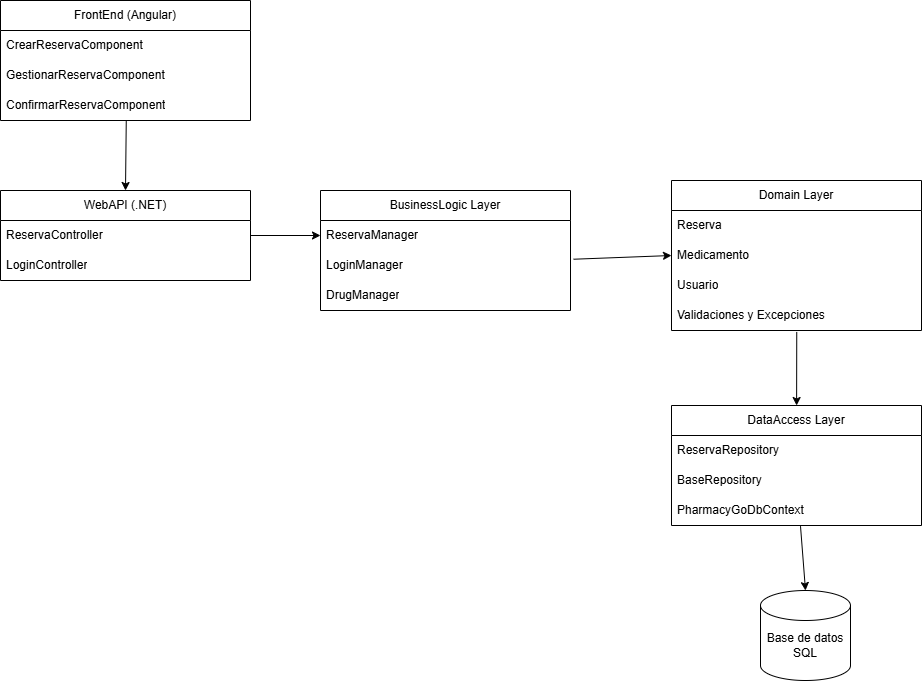

The diagram above was exported from draw.io. Its source (the exported page's mxGraphModel, read from the mxfile embedded in the PNG):
<mxGraphModel dx="5068" dy="2712" grid="1" gridSize="10" guides="1" tooltips="1" connect="1" arrows="1" fold="1" page="1" pageScale="1" pageWidth="827" pageHeight="1169" math="0" shadow="0">
  <root>
    <mxCell id="0" />
    <mxCell id="1" parent="0" />
    <mxCell id="mFo1Ogeff4I9CRPbzgvj-3" value="FrontEnd (Angular)" style="swimlane;fontStyle=0;childLayout=stackLayout;horizontal=1;startSize=30;horizontalStack=0;resizeParent=1;resizeParentMax=0;resizeLast=0;collapsible=1;marginBottom=0;whiteSpace=wrap;html=1;" parent="1" vertex="1">
      <mxGeometry x="320" y="120" width="250" height="120" as="geometry" />
    </mxCell>
    <mxCell id="mFo1Ogeff4I9CRPbzgvj-4" value="CrearReservaComponent" style="text;strokeColor=none;fillColor=none;align=left;verticalAlign=middle;spacingLeft=4;spacingRight=4;overflow=hidden;points=[[0,0.5],[1,0.5]];portConstraint=eastwest;rotatable=0;whiteSpace=wrap;html=1;" parent="mFo1Ogeff4I9CRPbzgvj-3" vertex="1">
      <mxGeometry y="30" width="250" height="30" as="geometry" />
    </mxCell>
    <mxCell id="mFo1Ogeff4I9CRPbzgvj-5" value="GestionarReservaComponent" style="text;strokeColor=none;fillColor=none;align=left;verticalAlign=middle;spacingLeft=4;spacingRight=4;overflow=hidden;points=[[0,0.5],[1,0.5]];portConstraint=eastwest;rotatable=0;whiteSpace=wrap;html=1;" parent="mFo1Ogeff4I9CRPbzgvj-3" vertex="1">
      <mxGeometry y="60" width="250" height="30" as="geometry" />
    </mxCell>
    <mxCell id="mFo1Ogeff4I9CRPbzgvj-6" value="ConfirmarReservaComponent" style="text;strokeColor=none;fillColor=none;align=left;verticalAlign=middle;spacingLeft=4;spacingRight=4;overflow=hidden;points=[[0,0.5],[1,0.5]];portConstraint=eastwest;rotatable=0;whiteSpace=wrap;html=1;" parent="mFo1Ogeff4I9CRPbzgvj-3" vertex="1">
      <mxGeometry y="90" width="250" height="30" as="geometry" />
    </mxCell>
    <mxCell id="mFo1Ogeff4I9CRPbzgvj-7" value="WebAPI (.NET)" style="swimlane;fontStyle=0;childLayout=stackLayout;horizontal=1;startSize=30;horizontalStack=0;resizeParent=1;resizeParentMax=0;resizeLast=0;collapsible=1;marginBottom=0;whiteSpace=wrap;html=1;" parent="1" vertex="1">
      <mxGeometry x="320" y="310" width="250" height="90" as="geometry" />
    </mxCell>
    <mxCell id="mFo1Ogeff4I9CRPbzgvj-8" value="ReservaController" style="text;strokeColor=none;fillColor=none;align=left;verticalAlign=middle;spacingLeft=4;spacingRight=4;overflow=hidden;points=[[0,0.5],[1,0.5]];portConstraint=eastwest;rotatable=0;whiteSpace=wrap;html=1;" parent="mFo1Ogeff4I9CRPbzgvj-7" vertex="1">
      <mxGeometry y="30" width="250" height="30" as="geometry" />
    </mxCell>
    <mxCell id="mFo1Ogeff4I9CRPbzgvj-9" value="LoginController" style="text;strokeColor=none;fillColor=none;align=left;verticalAlign=middle;spacingLeft=4;spacingRight=4;overflow=hidden;points=[[0,0.5],[1,0.5]];portConstraint=eastwest;rotatable=0;whiteSpace=wrap;html=1;" parent="mFo1Ogeff4I9CRPbzgvj-7" vertex="1">
      <mxGeometry y="60" width="250" height="30" as="geometry" />
    </mxCell>
    <mxCell id="mFo1Ogeff4I9CRPbzgvj-11" value="BusinessLogic Layer" style="swimlane;fontStyle=0;childLayout=stackLayout;horizontal=1;startSize=30;horizontalStack=0;resizeParent=1;resizeParentMax=0;resizeLast=0;collapsible=1;marginBottom=0;whiteSpace=wrap;html=1;" parent="1" vertex="1">
      <mxGeometry x="640" y="310" width="250" height="120" as="geometry" />
    </mxCell>
    <mxCell id="mFo1Ogeff4I9CRPbzgvj-12" value="ReservaManager" style="text;strokeColor=none;fillColor=none;align=left;verticalAlign=middle;spacingLeft=4;spacingRight=4;overflow=hidden;points=[[0,0.5],[1,0.5]];portConstraint=eastwest;rotatable=0;whiteSpace=wrap;html=1;" parent="mFo1Ogeff4I9CRPbzgvj-11" vertex="1">
      <mxGeometry y="30" width="250" height="30" as="geometry" />
    </mxCell>
    <mxCell id="mFo1Ogeff4I9CRPbzgvj-13" value="LoginManager" style="text;strokeColor=none;fillColor=none;align=left;verticalAlign=middle;spacingLeft=4;spacingRight=4;overflow=hidden;points=[[0,0.5],[1,0.5]];portConstraint=eastwest;rotatable=0;whiteSpace=wrap;html=1;" parent="mFo1Ogeff4I9CRPbzgvj-11" vertex="1">
      <mxGeometry y="60" width="250" height="30" as="geometry" />
    </mxCell>
    <mxCell id="mFo1Ogeff4I9CRPbzgvj-14" value="DrugManager" style="text;strokeColor=none;fillColor=none;align=left;verticalAlign=middle;spacingLeft=4;spacingRight=4;overflow=hidden;points=[[0,0.5],[1,0.5]];portConstraint=eastwest;rotatable=0;whiteSpace=wrap;html=1;" parent="mFo1Ogeff4I9CRPbzgvj-11" vertex="1">
      <mxGeometry y="90" width="250" height="30" as="geometry" />
    </mxCell>
    <mxCell id="mFo1Ogeff4I9CRPbzgvj-15" value="Domain Layer" style="swimlane;fontStyle=0;childLayout=stackLayout;horizontal=1;startSize=30;horizontalStack=0;resizeParent=1;resizeParentMax=0;resizeLast=0;collapsible=1;marginBottom=0;whiteSpace=wrap;html=1;" parent="1" vertex="1">
      <mxGeometry x="991" y="300" width="250" height="150" as="geometry" />
    </mxCell>
    <mxCell id="mFo1Ogeff4I9CRPbzgvj-16" value="Reserva" style="text;strokeColor=none;fillColor=none;align=left;verticalAlign=middle;spacingLeft=4;spacingRight=4;overflow=hidden;points=[[0,0.5],[1,0.5]];portConstraint=eastwest;rotatable=0;whiteSpace=wrap;html=1;" parent="mFo1Ogeff4I9CRPbzgvj-15" vertex="1">
      <mxGeometry y="30" width="250" height="30" as="geometry" />
    </mxCell>
    <mxCell id="mFo1Ogeff4I9CRPbzgvj-17" value="Medicamento" style="text;strokeColor=none;fillColor=none;align=left;verticalAlign=middle;spacingLeft=4;spacingRight=4;overflow=hidden;points=[[0,0.5],[1,0.5]];portConstraint=eastwest;rotatable=0;whiteSpace=wrap;html=1;" parent="mFo1Ogeff4I9CRPbzgvj-15" vertex="1">
      <mxGeometry y="60" width="250" height="30" as="geometry" />
    </mxCell>
    <mxCell id="mFo1Ogeff4I9CRPbzgvj-18" value="&lt;div&gt;Usuario&lt;/div&gt;" style="text;strokeColor=none;fillColor=none;align=left;verticalAlign=middle;spacingLeft=4;spacingRight=4;overflow=hidden;points=[[0,0.5],[1,0.5]];portConstraint=eastwest;rotatable=0;whiteSpace=wrap;html=1;" parent="mFo1Ogeff4I9CRPbzgvj-15" vertex="1">
      <mxGeometry y="90" width="250" height="30" as="geometry" />
    </mxCell>
    <mxCell id="mFo1Ogeff4I9CRPbzgvj-19" value="&lt;div&gt;Validaciones y Excepciones&lt;/div&gt;" style="text;strokeColor=none;fillColor=none;align=left;verticalAlign=middle;spacingLeft=4;spacingRight=4;overflow=hidden;points=[[0,0.5],[1,0.5]];portConstraint=eastwest;rotatable=0;whiteSpace=wrap;html=1;" parent="mFo1Ogeff4I9CRPbzgvj-15" vertex="1">
      <mxGeometry y="120" width="250" height="30" as="geometry" />
    </mxCell>
    <mxCell id="mFo1Ogeff4I9CRPbzgvj-20" value="DataAccess Layer" style="swimlane;fontStyle=0;childLayout=stackLayout;horizontal=1;startSize=30;horizontalStack=0;resizeParent=1;resizeParentMax=0;resizeLast=0;collapsible=1;marginBottom=0;whiteSpace=wrap;html=1;" parent="1" vertex="1">
      <mxGeometry x="991" y="525" width="250" height="120" as="geometry" />
    </mxCell>
    <mxCell id="mFo1Ogeff4I9CRPbzgvj-21" value="ReservaRepository" style="text;strokeColor=none;fillColor=none;align=left;verticalAlign=middle;spacingLeft=4;spacingRight=4;overflow=hidden;points=[[0,0.5],[1,0.5]];portConstraint=eastwest;rotatable=0;whiteSpace=wrap;html=1;" parent="mFo1Ogeff4I9CRPbzgvj-20" vertex="1">
      <mxGeometry y="30" width="250" height="30" as="geometry" />
    </mxCell>
    <mxCell id="mFo1Ogeff4I9CRPbzgvj-22" value="BaseRepository" style="text;strokeColor=none;fillColor=none;align=left;verticalAlign=middle;spacingLeft=4;spacingRight=4;overflow=hidden;points=[[0,0.5],[1,0.5]];portConstraint=eastwest;rotatable=0;whiteSpace=wrap;html=1;" parent="mFo1Ogeff4I9CRPbzgvj-20" vertex="1">
      <mxGeometry y="60" width="250" height="30" as="geometry" />
    </mxCell>
    <mxCell id="mFo1Ogeff4I9CRPbzgvj-23" value="PharmacyGoDbContext" style="text;strokeColor=none;fillColor=none;align=left;verticalAlign=middle;spacingLeft=4;spacingRight=4;overflow=hidden;points=[[0,0.5],[1,0.5]];portConstraint=eastwest;rotatable=0;whiteSpace=wrap;html=1;" parent="mFo1Ogeff4I9CRPbzgvj-20" vertex="1">
      <mxGeometry y="90" width="250" height="30" as="geometry" />
    </mxCell>
    <mxCell id="mFo1Ogeff4I9CRPbzgvj-24" value="Base de datos SQL" style="shape=cylinder3;whiteSpace=wrap;html=1;boundedLbl=1;backgroundOutline=1;size=15;" parent="1" vertex="1">
      <mxGeometry x="1080" y="710" width="90" height="90" as="geometry" />
    </mxCell>
    <mxCell id="mFo1Ogeff4I9CRPbzgvj-27" value="" style="endArrow=classic;html=1;rounded=0;entryX=0.5;entryY=0;entryDx=0;entryDy=0;exitX=0.503;exitY=1.018;exitDx=0;exitDy=0;exitPerimeter=0;" parent="1" source="mFo1Ogeff4I9CRPbzgvj-6" target="mFo1Ogeff4I9CRPbzgvj-7" edge="1">
      <mxGeometry width="50" height="50" relative="1" as="geometry">
        <mxPoint x="430" y="250" as="sourcePoint" />
        <mxPoint x="480" y="200" as="targetPoint" />
      </mxGeometry>
    </mxCell>
    <mxCell id="mFo1Ogeff4I9CRPbzgvj-28" value="" style="endArrow=classic;html=1;rounded=0;exitX=1;exitY=0.5;exitDx=0;exitDy=0;entryX=0;entryY=0.5;entryDx=0;entryDy=0;" parent="1" source="mFo1Ogeff4I9CRPbzgvj-8" target="mFo1Ogeff4I9CRPbzgvj-12" edge="1">
      <mxGeometry width="50" height="50" relative="1" as="geometry">
        <mxPoint x="590" y="290" as="sourcePoint" />
        <mxPoint x="640" y="240" as="targetPoint" />
      </mxGeometry>
    </mxCell>
    <mxCell id="mFo1Ogeff4I9CRPbzgvj-29" value="" style="endArrow=classic;html=1;rounded=0;exitX=1.012;exitY=0.291;exitDx=0;exitDy=0;exitPerimeter=0;entryX=0;entryY=0.5;entryDx=0;entryDy=0;" parent="1" source="mFo1Ogeff4I9CRPbzgvj-13" target="mFo1Ogeff4I9CRPbzgvj-17" edge="1">
      <mxGeometry width="50" height="50" relative="1" as="geometry">
        <mxPoint x="740" y="510" as="sourcePoint" />
        <mxPoint x="790" y="460" as="targetPoint" />
      </mxGeometry>
    </mxCell>
    <mxCell id="mFo1Ogeff4I9CRPbzgvj-30" value="" style="endArrow=classic;html=1;rounded=0;exitX=0.501;exitY=1.048;exitDx=0;exitDy=0;exitPerimeter=0;" parent="1" source="mFo1Ogeff4I9CRPbzgvj-19" target="mFo1Ogeff4I9CRPbzgvj-20" edge="1">
      <mxGeometry width="50" height="50" relative="1" as="geometry">
        <mxPoint x="860" y="510" as="sourcePoint" />
        <mxPoint x="910" y="460" as="targetPoint" />
      </mxGeometry>
    </mxCell>
    <mxCell id="mFo1Ogeff4I9CRPbzgvj-31" value="" style="endArrow=classic;html=1;rounded=0;exitX=0.516;exitY=1.021;exitDx=0;exitDy=0;exitPerimeter=0;entryX=0.5;entryY=0;entryDx=0;entryDy=0;entryPerimeter=0;" parent="1" source="mFo1Ogeff4I9CRPbzgvj-23" target="mFo1Ogeff4I9CRPbzgvj-24" edge="1">
      <mxGeometry width="50" height="50" relative="1" as="geometry">
        <mxPoint x="920" y="700" as="sourcePoint" />
        <mxPoint x="970" y="650" as="targetPoint" />
      </mxGeometry>
    </mxCell>
  </root>
</mxGraphModel>